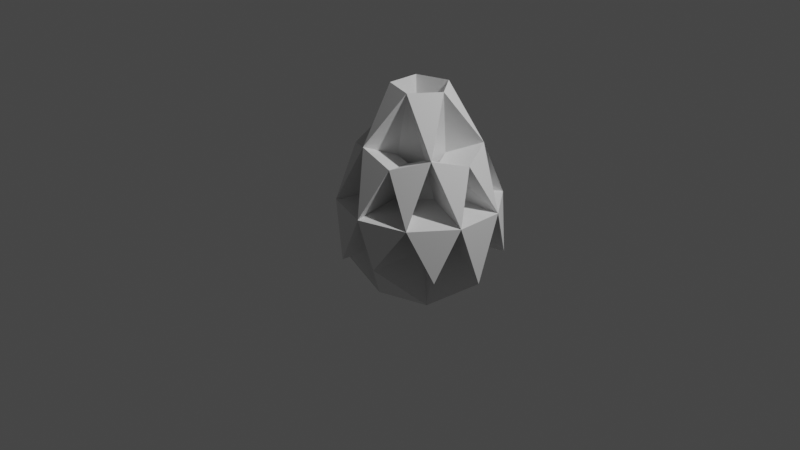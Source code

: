 # Source: conito2.blend  (saved by Blender 2.83.18; exported with 4.5.12 LTS)
import bpy
from mathutils import Matrix  # noqa: F401  (used for matrix-valued properties, if any)

bpy.ops.wm.read_factory_settings(use_empty=True)
scene = bpy.context.scene
scene.name = 'Scene'

# ---- collections
col_collection = bpy.data.collections.new('Collection'); scene.collection.children.link(col_collection)

# ---- world
world_world = bpy.data.worlds.new('World'); scene.world = world_world
world_world.use_nodes = True; world_world.node_tree.nodes.clear()
_N = world_world.node_tree.nodes; _L = world_world.node_tree.links
n0 = _N.new('ShaderNodeOutputWorld'); n0.name = 'World Output'; n0.location = (300, 300)
n1 = _N.new('ShaderNodeBackground'); n1.name = 'Background'; n1.location = (10, 300)
n1.inputs[0].default_value = (0.05088, 0.05088, 0.05088, 1.0)
_L.new(n1.outputs[0], n0.inputs[0])
n0.is_active_output = True
world_world.color = (0.05088, 0.05088, 0.05088)
world_world.use_sun_shadow = False
world_world.sun_shadow_jitter_overblur = 0.0

# ---- cameras
cam_camera = bpy.data.cameras.new('Camera')
cam_camera.clip_end = 100.0
cam_camera.ortho_scale = 7.314

# ---- lights
light_light = bpy.data.lights.new('Light', 'POINT')
light_light.transmission_factor = 0.0
light_light.energy = 1000.0
light_light.shadow_soft_size = 0.1
light_light.shadow_maximum_resolution = 0.006
light_light.use_absolute_resolution = True

# ---- meshes
me_icosphere = bpy.data.meshes.new('Icosphere')
me_icosphere.from_pydata([(0.02901, 7.55e-09, -0.429), (0.1856, -0.1304, -0.3293), (-0.07089, -0.2109, -0.3293), (-0.2294, 8.568e-09, -0.3293), (-0.07089, 0.2109, -0.3293), (0.1856, 0.1304, -0.3293), (0.07301, -0.2172, 0.2406), (-0.1911, -0.1343, 0.2406), (-0.1911, 0.1343, 0.2406), (0.07301, 0.2172, 0.2406), (0.2363, 8.66e-09, 0.2406), (-1.072e-07, 5.934e-09, 0.3864), (-0.01924, -0.1436, -0.3755), (0.1553, -0.08872, -0.3755), (0.08112, -0.2413, -0.1455), (0.2625, 8.097e-09, -0.1455), (0.1553, 0.08872, -0.3755), (-0.1271, 7.458e-09, -0.3755), (-0.2124, -0.1492, -0.1455), (-0.01924, 0.1436, -0.3755), (-0.2124, 0.1492, -0.1455), (0.08112, 0.2413, -0.1455), (0.2588, -0.0813, 0.01013), (0.2588, 0.0813, 0.01013), (-2.79e-08, -0.2631, 0.01013), (0.16, -0.2128, 0.01013), (-0.2588, -0.0813, 0.01013), (-0.16, -0.2128, 0.01013), (-0.16, 0.2128, 0.01013), (-0.2588, 0.0813, 0.01013), (0.16, 0.2128, 0.01013), (-2.79e-08, 0.2631, 0.01013), (0.1818, -0.1277, 0.268), (-0.06944, -0.2066, 0.268), (-0.2247, 8.66e-09, 0.268), (-0.06944, 0.2066, 0.268), (0.1818, 0.1277, 0.268), (0.04289, -0.1276, 0.1722), (0.1388, 8.4e-09, 0.1722), (-0.1123, -0.07887, 0.1722), (-0.1123, 0.07887, 0.1722), (0.04289, 0.1276, 0.1722), (0.7324, -0.23, -0.04436), (0.6335, -0.4449, -0.3936), (0.7324, 0.23, -0.04436), (0.5924, 1.999e-09, 0.2902), (-9.536e-08, -0.7445, -0.04436), (-0.242, -0.7199, -0.3936), (0.4526, -0.6023, -0.04436), (0.183, -0.5446, 0.2902), (-0.7324, -0.23, -0.04436), (-0.783, 1.036e-09, -0.3936), (-0.4526, -0.6023, -0.04436), (-0.4792, -0.3366, 0.2902), (-0.4526, 0.6023, -0.04436), (-0.242, 0.7199, -0.3936), (-0.7324, 0.23, -0.04436), (-0.4792, 0.3366, 0.2902), (0.4526, 0.6023, -0.04436), (0.6335, 0.4449, -0.3936), (-9.536e-08, 0.7445, -0.04436), (0.183, 0.5446, 0.2902), (0.4558, -0.3201, 0.3588), (-0.1741, -0.518, 0.3588), (-0.5634, 1.999e-09, 0.3588), (-0.1741, 0.518, 0.3588), (0.4558, 0.3201, 0.3588), (0.2737, 3.551e-09, 0.7114), (0.08458, 0.2517, 0.7114), (-0.2214, 0.1555, 0.7114), (-0.2214, -0.1555, 0.7114), (0.08458, -0.2517, 0.7114), (0.1425, 0.7008, -0.3719), (-0.6009, 0.4221, -0.4847), (-0.6009, -0.4221, -0.4847), (0.1425, -0.7008, -0.3719), (0.7428, -4.03e-10, -0.4847), (0.3402, 0.2389, -0.6962), (-0.1299, 0.3866, -0.6962), (-0.4205, 5.189e-10, -0.6962), (-0.1299, -0.3866, -0.6962), (0.3402, -0.2389, -0.6962)], [], [(0, 13, 12), (1, 13, 15), (0, 12, 17), (0, 17, 19), (0, 19, 16), (1, 15, 22), (2, 14, 24), (3, 18, 26), (4, 20, 28), (5, 21, 30), (8, 29, 56, 57), (25, 1, 43, 48), (37, 39, 70, 71), (20, 29, 56, 73), (4, 28, 54, 55), (6, 32, 37), (7, 33, 39), (8, 34, 40), (9, 35, 41), (10, 36, 38), (38, 41, 11), (24, 6, 49, 46), (36, 9, 41), (41, 40, 11), (34, 39, 70, 64), (35, 8, 40), (40, 39, 11), (28, 20, 73, 54), (34, 7, 39), (39, 37, 11), (7, 27, 52, 53), (33, 6, 37), (37, 38, 11), (23, 5, 59, 44), (32, 10, 38), (40, 34, 64, 69), (23, 30, 36), (29, 28, 54, 56), (13, 14, 75, 81), (31, 28, 35), (3, 26, 50, 51), (22, 10, 45, 42), (29, 26, 34), (39, 40, 69, 70), (21, 31, 60, 72), (27, 24, 33), (12, 13, 81, 80), (6, 25, 48, 49), (25, 22, 32), (35, 40, 69, 65), (30, 31, 9), (30, 21, 72, 58), (21, 4, 31), (28, 29, 8), (14, 12, 80, 75), (20, 3, 29), (26, 27, 7), (2, 24, 46, 47), (18, 2, 27), (24, 25, 6), (41, 35, 65, 68), (14, 1, 25), (22, 23, 10), (31, 30, 58, 60), (15, 5, 23), (16, 21, 5), (13, 16, 77, 81), (19, 4, 21), (19, 20, 4), (10, 23, 44, 45), (17, 3, 20), (17, 18, 3), (40, 41, 68, 69), (12, 2, 18), (15, 16, 5), (32, 22, 42, 62), (13, 0, 16), (12, 14, 2), (15, 13, 81, 76), (13, 1, 14), (43, 42, 48), (47, 46, 52), (51, 50, 56), (55, 54, 60), (59, 58, 44), (67, 66, 68), (68, 65, 69), (69, 64, 70), (70, 63, 71), (71, 62, 67), (44, 66, 45), (58, 61, 66), (60, 65, 61), (54, 57, 65), (56, 64, 57), (50, 53, 64), (52, 63, 53), (46, 49, 63), (48, 62, 49), (42, 45, 62), (58, 72, 60), (54, 73, 56), (50, 74, 52), (46, 75, 48), (42, 76, 44), (77, 78, 72), (78, 79, 73), (79, 80, 74), (76, 81, 77), (80, 81, 75), (27, 26, 50, 52), (39, 33, 63, 70), (26, 7, 53, 50), (5, 30, 58, 59), (26, 18, 74, 50), (33, 37, 71, 63), (27, 2, 47, 52), (9, 31, 60, 61), (18, 27, 52, 74), (38, 37, 71, 67), (28, 8, 57, 54), (32, 6, 49, 62), (25, 24, 46, 48), (37, 32, 62, 71), (29, 3, 51, 56), (33, 7, 53, 63), (24, 14, 75, 46), (32, 38, 67, 62), (30, 9, 61, 58), (34, 8, 57, 64), (14, 25, 48, 75), (23, 36, 66, 44), (31, 4, 55, 60), (35, 9, 61, 65), (23, 22, 42, 44), (30, 23, 44, 58), (10, 32, 62, 45), (36, 10, 45, 66), (22, 15, 76, 42), (36, 30, 58, 66), (6, 33, 63, 49), (15, 23, 44, 76), (31, 35, 65, 60), (7, 34, 64, 53), (21, 16, 77, 72), (28, 31, 60, 54), (8, 35, 65, 57), (16, 19, 78, 77), (35, 28, 54, 65), (9, 36, 66, 61), (19, 21, 72, 78), (29, 34, 64, 56), (20, 19, 78, 73), (26, 29, 56, 50), (19, 17, 79, 78), (34, 26, 50, 64), (17, 20, 73, 79), (27, 33, 63, 52), (18, 17, 79, 74), (24, 27, 52, 46), (17, 12, 80, 79), (33, 24, 46, 63), (41, 38, 67, 68), (12, 18, 74, 80), (25, 32, 62, 48), (38, 36, 66, 67), (16, 15, 76, 77), (22, 25, 48, 42), (36, 41, 68, 66), (1, 22, 42, 43)])
_uv = me_icosphere.uv_layers.new(name='UVMap')
_uv.uv.foreach_set('vector', [0.8182, 0.0, 0.7727, 0.07873, 0.8636, 0.07873, 0.7273, 0.1575, 0.6818, 0.07873, 0.6364, 0.1575, 0.09091, 0.0, 0.04545, 0.07873, 0.1364, 0.07873, 0.2727, 0.0, 0.2273, 0.07873, 0.3182, 0.07873, 0.4545, 0.0, 0.4091, 0.07873, 0.5, 0.07873, 0.7273, 0.1575, 0.6364, 0.1575, 0.6818, 0.2362, 0.9091, 0.1575, 0.8182, 0.1575, 0.8636, 0.2362, 0.1818, 0.1575, 0.09091, 0.1575, 0.1364, 0.2362, 0.3636, 0.1575, 0.2727, 0.1575, 0.3182, 0.2362, 0.5455, 0.1575, 0.4545, 0.1575, 0.5, 0.2362, 0.2727, 0.3149, 0.2273, 0.2362, 0.2273, 0.2362, 0.2727, 0.3149, 0.7727, 0.2362, 0.7273, 0.1575, 0.7273, 0.1575, 0.7727, 0.2362, 0.8636, 0.3937, 0.9545, 0.3937, 0.9545, 0.3937, 0.8636, 0.3937, 0.2727, 0.1575, 0.2273, 0.2362, 0.2273, 0.2362, 0.2727, 0.1575, 0.3636, 0.1575, 0.3182, 0.2362, 0.3182, 0.2362, 0.3636, 0.1575, 0.8182, 0.3149, 0.7273, 0.3149, 0.7727, 0.3937, 1.0, 0.3149, 0.9091, 0.3149, 0.9545, 0.3937, 0.2727, 0.3149, 0.1818, 0.3149, 0.2273, 0.3937, 0.4545, 0.3149, 0.3636, 0.3149, 0.4091, 0.3937, 0.6364, 0.3149, 0.5455, 0.3149, 0.5909, 0.3937, 0.5909, 0.3937, 0.5, 0.3937, 0.5455, 0.4724, 0.8636, 0.2362, 0.8182, 0.3149, 0.8182, 0.3149, 0.8636, 0.2362, 0.5455, 0.3149, 0.4545, 0.3149, 0.5, 0.3937, 0.4091, 0.3937, 0.3182, 0.3937, 0.3636, 0.4724, 0.1818, 0.3149, 0.1364, 0.3937, 0.1364, 0.3937, 0.1818, 0.3149, 0.3636, 0.3149, 0.2727, 0.3149, 0.3182, 0.3937, 0.2273, 0.3937, 0.1364, 0.3937, 0.1818, 0.4724, 0.3182, 0.2362, 0.2727, 0.1575, 0.2727, 0.1575, 0.3182, 0.2362, 0.1818, 0.3149, 0.09091, 0.3149, 0.1364, 0.3937, 0.9545, 0.3937, 0.8636, 0.3937, 0.9091, 0.4724, 0.09091, 0.3149, 0.04545, 0.2362, 0.04545, 0.2362, 0.09091, 0.3149, 0.9091, 0.3149, 0.8182, 0.3149, 0.8636, 0.3937, 0.7727, 0.3937, 0.6818, 0.3937, 0.7273, 0.4724, 0.5909, 0.2362, 0.5455, 0.1575, 0.5455, 0.1575, 0.5909, 0.2362, 0.7273, 0.3149, 0.6364, 0.3149, 0.6818, 0.3937, 0.2273, 0.3937, 0.1818, 0.3149, 0.1818, 0.3149, 0.2273, 0.3937, 0.5909, 0.2362, 0.5, 0.2362, 0.5455, 0.3149, 0.2273, 0.2362, 0.3182, 0.2362, 0.3182, 0.2362, 0.2273, 0.2362, 0.7727, 0.07873, 0.8182, 0.1575, 0.8182, 0.1575, 0.7727, 0.07873, 0.4091, 0.2362, 0.3182, 0.2362, 0.3636, 0.3149, 0.1818, 0.1575, 0.1364, 0.2362, 0.1364, 0.2362, 0.1818, 0.1575, 0.6818, 0.2362, 0.6364, 0.3149, 0.6364, 0.3149, 0.6818, 0.2362, 0.2273, 0.2362, 0.1364, 0.2362, 0.1818, 0.3149, 0.1364, 0.3937, 0.2273, 0.3937, 0.2273, 0.3937, 0.1364, 0.3937, 0.4545, 0.1575, 0.4091, 0.2362, 0.4091, 0.2362, 0.4545, 0.1575, 0.9545, 0.2362, 0.8636, 0.2362, 0.9091, 0.3149, 0.8636, 0.07873, 0.7727, 0.07873, 0.7727, 0.07873, 0.8636, 0.07873, 0.8182, 0.3149, 0.7727, 0.2362, 0.7727, 0.2362, 0.8182, 0.3149, 0.7727, 0.2362, 0.6818, 0.2362, 0.7273, 0.3149, 0.3636, 0.3149, 0.3182, 0.3937, 0.3182, 0.3937, 0.3636, 0.3149, 0.5, 0.2362, 0.4091, 0.2362, 0.4545, 0.3149, 0.5, 0.2362, 0.4545, 0.1575, 0.4545, 0.1575, 0.5, 0.2362, 0.4545, 0.1575, 0.3636, 0.1575, 0.4091, 0.2362, 0.3182, 0.2362, 0.2273, 0.2362, 0.2727, 0.3149, 0.8182, 0.1575, 0.8636, 0.07873, 0.8636, 0.07873, 0.8182, 0.1575, 0.2727, 0.1575, 0.1818, 0.1575, 0.2273, 0.2362, 0.1364, 0.2362, 0.04545, 0.2362, 0.09091, 0.3149, 0.9091, 0.1575, 0.8636, 0.2362, 0.8636, 0.2362, 0.9091, 0.1575, 0.09091, 0.1575, 0.0, 0.1575, 0.04545, 0.2362, 0.8636, 0.2362, 0.7727, 0.2362, 0.8182, 0.3149, 0.4091, 0.3937, 0.3636, 0.3149, 0.3636, 0.3149, 0.4091, 0.3937, 0.8182, 0.1575, 0.7273, 0.1575, 0.7727, 0.2362, 0.6818, 0.2362, 0.5909, 0.2362, 0.6364, 0.3149, 0.4091, 0.2362, 0.5, 0.2362, 0.5, 0.2362, 0.4091, 0.2362, 0.6364, 0.1575, 0.5455, 0.1575, 0.5909, 0.2362, 0.5, 0.07873, 0.4545, 0.1575, 0.5455, 0.1575, 0.6818, 0.07873, 0.5909, 0.07873, 0.5909, 0.07873, 0.6818, 0.07873, 0.4091, 0.07873, 0.3636, 0.1575, 0.4545, 0.1575, 0.3182, 0.07873, 0.2727, 0.1575, 0.3636, 0.1575, 0.6364, 0.3149, 0.5909, 0.2362, 0.5909, 0.2362, 0.6364, 0.3149, 0.2273, 0.07873, 0.1818, 0.1575, 0.2727, 0.1575, 0.1364, 0.07873, 0.09091, 0.1575, 0.1818, 0.1575, 0.3182, 0.3937, 0.4091, 0.3937, 0.4091, 0.3937, 0.3182, 0.3937, 0.04545, 0.07873, 0.0, 0.1575, 0.09091, 0.1575, 0.6364, 0.1575, 0.5909, 0.07873, 0.5455, 0.1575, 0.7273, 0.3149, 0.6818, 0.2362, 0.6818, 0.2362, 0.7273, 0.3149, 0.6818, 0.07873, 0.6364, 0.0, 0.5909, 0.07873, 0.8636, 0.07873, 0.8182, 0.1575, 0.9091, 0.1575, 0.6364, 0.1575, 0.6818, 0.07873, 0.6818, 0.07873, 0.6364, 0.1575, 0.7727, 0.07873, 0.7273, 0.1575, 0.8182, 0.1575, 0.7273, 0.1575, 0.6818, 0.2362, 0.7727, 0.2362, 0.9091, 0.1575, 0.8636, 0.2362, 0.9545, 0.2362, 0.1818, 0.1575, 0.1364, 0.2362, 0.2273, 0.2362, 0.3636, 0.1575, 0.3182, 0.2362, 0.4091, 0.2362, 0.5455, 0.1575, 0.5, 0.2362, 0.5909, 0.2362, 0.5909, 0.3937, 0.5455, 0.3149, 0.5, 0.3937, 0.4091, 0.3937, 0.3636, 0.3149, 0.3182, 0.3937, 0.2273, 0.3937, 0.1818, 0.3149, 0.1364, 0.3937, 0.9545, 0.3937, 0.9091, 0.3149, 0.8636, 0.3937, 0.7727, 0.3937, 0.7273, 0.3149, 0.6818, 0.3937, 0.5909, 0.2362, 0.5455, 0.3149, 0.6364, 0.3149, 0.5, 0.2362, 0.4545, 0.3149, 0.5455, 0.3149, 0.4091, 0.2362, 0.3636, 0.3149, 0.4545, 0.3149, 0.3182, 0.2362, 0.2727, 0.3149, 0.3636, 0.3149, 0.2273, 0.2362, 0.1818, 0.3149, 0.2727, 0.3149, 0.1364, 0.2362, 0.09091, 0.3149, 0.1818, 0.3149, 0.9545, 0.2362, 0.9091, 0.3149, 1.0, 0.3149, 0.8636, 0.2362, 0.8182, 0.3149, 0.9091, 0.3149, 0.7727, 0.2362, 0.7273, 0.3149, 0.8182, 0.3149, 0.6818, 0.2362, 0.6364, 0.3149, 0.7273, 0.3149, 0.5, 0.2362, 0.4545, 0.1575, 0.4091, 0.2362, 0.3182, 0.2362, 0.2727, 0.1575, 0.2273, 0.2362, 0.1364, 0.2362, 0.09091, 0.1575, 0.04545, 0.2362, 0.8636, 0.2362, 0.8182, 0.1575, 0.7727, 0.2362, 0.6818, 0.2362, 0.6364, 0.1575, 0.5909, 0.2362, 0.5, 0.07873, 0.4091, 0.07873, 0.4545, 0.1575, 0.3182, 0.07873, 0.2273, 0.07873, 0.2727, 0.1575, 0.1364, 0.07873, 0.04545, 0.07873, 0.09091, 0.1575, 0.6364, 0.1575, 0.6818, 0.07873, 0.5909, 0.07873, 0.8636, 0.07873, 0.7727, 0.07873, 0.8182, 0.1575, 0.04545, 0.2362, 0.1364, 0.2362, 0.1364, 0.2362, 0.04545, 0.2362, 0.9545, 0.3937, 0.9091, 0.3149, 0.9091, 0.3149, 0.9545, 0.3937, 0.1364, 0.2362, 0.09091, 0.3149, 0.09091, 0.3149, 0.1364, 0.2362, 0.5455, 0.1575, 0.5, 0.2362, 0.5, 0.2362, 0.5455, 0.1575, 0.1364, 0.2362, 0.09091, 0.1575, 0.09091, 0.1575, 0.1364, 0.2362, 0.9091, 0.3149, 0.8636, 0.3937, 0.8636, 0.3937, 0.9091, 0.3149, 0.04545, 0.2362, 0.0, 0.1575, 0.0, 0.1575, 0.04545, 0.2362, 0.4545, 0.3149, 0.4091, 0.2362, 0.4091, 0.2362, 0.4545, 0.3149, 0.09091, 0.1575, 0.04545, 0.2362, 0.04545, 0.2362, 0.09091, 0.1575, 0.6818, 0.3937, 0.7727, 0.3937, 0.7727, 0.3937, 0.6818, 0.3937, 0.3182, 0.2362, 0.2727, 0.3149, 0.2727, 0.3149, 0.3182, 0.2362, 0.7273, 0.3149, 0.8182, 0.3149, 0.8182, 0.3149, 0.7273, 0.3149, 0.7727, 0.2362, 0.8636, 0.2362, 0.8636, 0.2362, 0.7727, 0.2362, 0.7727, 0.3937, 0.7273, 0.3149, 0.7273, 0.3149, 0.7727, 0.3937, 0.2273, 0.2362, 0.1818, 0.1575, 0.1818, 0.1575, 0.2273, 0.2362, 0.9091, 0.3149, 1.0, 0.3149, 1.0, 0.3149, 0.9091, 0.3149, 0.8636, 0.2362, 0.8182, 0.1575, 0.8182, 0.1575, 0.8636, 0.2362, 0.7273, 0.3149, 0.6818, 0.3937, 0.6818, 0.3937, 0.7273, 0.3149, 0.5, 0.2362, 0.4545, 0.3149, 0.4545, 0.3149, 0.5, 0.2362, 0.1818, 0.3149, 0.2727, 0.3149, 0.2727, 0.3149, 0.1818, 0.3149, 0.8182, 0.1575, 0.7727, 0.2362, 0.7727, 0.2362, 0.8182, 0.1575, 0.5909, 0.2362, 0.5455, 0.3149, 0.5455, 0.3149, 0.5909, 0.2362, 0.4091, 0.2362, 0.3636, 0.1575, 0.3636, 0.1575, 0.4091, 0.2362, 0.3636, 0.3149, 0.4545, 0.3149, 0.4545, 0.3149, 0.3636, 0.3149, 0.5909, 0.2362, 0.6818, 0.2362, 0.6818, 0.2362, 0.5909, 0.2362, 0.5, 0.2362, 0.5909, 0.2362, 0.5909, 0.2362, 0.5, 0.2362, 0.6364, 0.3149, 0.7273, 0.3149, 0.7273, 0.3149, 0.6364, 0.3149, 0.5455, 0.3149, 0.6364, 0.3149, 0.6364, 0.3149, 0.5455, 0.3149, 0.6818, 0.2362, 0.6364, 0.1575, 0.6364, 0.1575, 0.6818, 0.2362, 0.5455, 0.3149, 0.5, 0.2362, 0.5, 0.2362, 0.5455, 0.3149, 0.8182, 0.3149, 0.9091, 0.3149, 0.9091, 0.3149, 0.8182, 0.3149, 0.6364, 0.1575, 0.5909, 0.2362, 0.5909, 0.2362, 0.6364, 0.1575, 0.4091, 0.2362, 0.3636, 0.3149, 0.3636, 0.3149, 0.4091, 0.2362, 0.09091, 0.3149, 0.1818, 0.3149, 0.1818, 0.3149, 0.09091, 0.3149, 0.4545, 0.1575, 0.5, 0.07873, 0.5, 0.07873, 0.4545, 0.1575, 0.3182, 0.2362, 0.4091, 0.2362, 0.4091, 0.2362, 0.3182, 0.2362, 0.2727, 0.3149, 0.3636, 0.3149, 0.3636, 0.3149, 0.2727, 0.3149, 0.5, 0.07873, 0.4091, 0.07873, 0.4091, 0.07873, 0.5, 0.07873, 0.3636, 0.3149, 0.3182, 0.2362, 0.3182, 0.2362, 0.3636, 0.3149, 0.4545, 0.3149, 0.5455, 0.3149, 0.5455, 0.3149, 0.4545, 0.3149, 0.4091, 0.07873, 0.4545, 0.1575, 0.4545, 0.1575, 0.4091, 0.07873, 0.2273, 0.2362, 0.1818, 0.3149, 0.1818, 0.3149, 0.2273, 0.2362, 0.2727, 0.1575, 0.3182, 0.07873, 0.3182, 0.07873, 0.2727, 0.1575, 0.1364, 0.2362, 0.2273, 0.2362, 0.2273, 0.2362, 0.1364, 0.2362, 0.3182, 0.07873, 0.2273, 0.07873, 0.2273, 0.07873, 0.3182, 0.07873, 0.1818, 0.3149, 0.1364, 0.2362, 0.1364, 0.2362, 0.1818, 0.3149, 0.2273, 0.07873, 0.2727, 0.1575, 0.2727, 0.1575, 0.2273, 0.07873, 0.9545, 0.2362, 0.9091, 0.3149, 0.9091, 0.3149, 0.9545, 0.2362, 0.09091, 0.1575, 0.1364, 0.07873, 0.1364, 0.07873, 0.09091, 0.1575, 0.8636, 0.2362, 0.9545, 0.2362, 0.9545, 0.2362, 0.8636, 0.2362, 0.1364, 0.07873, 0.04545, 0.07873, 0.04545, 0.07873, 0.1364, 0.07873, 0.9091, 0.3149, 0.8636, 0.2362, 0.8636, 0.2362, 0.9091, 0.3149, 0.5, 0.3937, 0.5909, 0.3937, 0.5909, 0.3937, 0.5, 0.3937, 0.04545, 0.07873, 0.09091, 0.1575, 0.09091, 0.1575, 0.04545, 0.07873, 0.7727, 0.2362, 0.7273, 0.3149, 0.7273, 0.3149, 0.7727, 0.2362, 0.5909, 0.3937, 0.5455, 0.3149, 0.5455, 0.3149, 0.5909, 0.3937, 0.5909, 0.07873, 0.6364, 0.1575, 0.6364, 0.1575, 0.5909, 0.07873, 0.6818, 0.2362, 0.7727, 0.2362, 0.7727, 0.2362, 0.6818, 0.2362, 0.5455, 0.3149, 0.5, 0.3937, 0.5, 0.3937, 0.5455, 0.3149, 0.7273, 0.1575, 0.6818, 0.2362, 0.6818, 0.2362, 0.7273, 0.1575])
me_icosphere.use_remesh_fix_poles = True
me_icosphere.use_remesh_preserve_attributes = False
me_icosphere.use_mirror_vertex_groups = False
me_icosphere.update()

# ---- objects
ob_light = bpy.data.objects.new('Light', light_light)
ob_camera = bpy.data.objects.new('Camera', cam_camera)
ob_icosphere = bpy.data.objects.new('Icosphere', me_icosphere)

# ---- transforms, parenting, visibility, modifiers, constraints
ob_light.location = (4.076, 1.005, 5.904)
ob_light.rotation_euler = (0.6503, 0.05522, 1.866)
ob_light.lock_rotations_4d = False
ob_light.empty_display_type = 'ARROWS'
ob_light.color = (0.0, 0.0, 0.0, 0.0)
ob_light.lineart.crease_threshold = 0.0
ob_camera.location = (7.359, -6.926, 4.958)
ob_camera.rotation_euler = (1.109, 0.0, 0.8149)
ob_camera.lock_rotations_4d = False
ob_camera.empty_display_type = 'ARROWS'
ob_camera.color = (0.0, 0.0, 0.0, 0.0)
ob_camera.display_type = 'WIRE'
ob_camera.lineart.crease_threshold = 0.0
ob_icosphere.location = (0.2989, -1.304e-08, 0.4319)
ob_icosphere.scale = (1.095, 1.095, 1.513)
ob_icosphere.lineart.crease_threshold = 0.0

# ---- collection membership
col_collection.objects.link(ob_light)
col_collection.objects.link(ob_camera)
col_collection.objects.link(ob_icosphere)

# ---- scene / render settings (as saved in the file)
scene.camera = ob_camera
scene.frame_start = 1; scene.frame_end = 250; scene.frame_set(1)
scene.render.engine = 'BLENDER_EEVEE_NEXT'
scene.cycles.use_denoising = False
scene.cycles.samples = 128
scene.cycles.sampling_pattern = 'TABULATED_SOBOL'
scene.cycles.use_adaptive_sampling = False
scene.cycles.use_light_tree = False
scene.view_settings.view_transform = 'Filmic'
bpy.context.view_layer.update()

